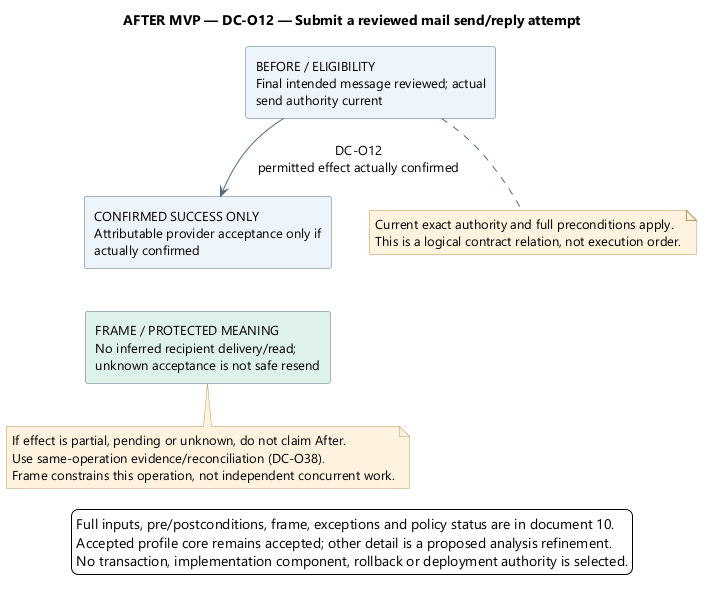

The diagram above was rendered by PlantUML. Its source (embedded in the PNG):
@startuml
' OWNER-MVP-2026-11-04 review: Future after MVP. Provider, advanced Sprint/review, or untrusted execution requirement retained as deferred.
skinparam backgroundColor white
skinparam defaultFontName Segoe UI
skinparam defaultFontSize 13
skinparam shadowing false
skinparam ArrowColor #526B7B
skinparam rectangleBackgroundColor #EDF4FB
skinparam rectangleBorderColor #526B7B
skinparam noteBackgroundColor #FFF3DF
skinparam noteBorderColor #B99557
skinparam nodesep 38
skinparam ranksep 42
top to bottom direction

title AFTER MVP — DC-O12 — Submit a reviewed mail send/reply attempt
rectangle "BEFORE / ELIGIBILITY\nFinal intended message reviewed; actual\nsend authority current" as Before
rectangle "CONFIRMED SUCCESS ONLY\nAttributable provider acceptance only if\nactually confirmed" as After
rectangle "FRAME / PROTECTED MEANING\nNo inferred recipient delivery/read;\nunknown acceptance is not safe resend" as Frame #DFF1EA
Before --> After : DC-O12\npermitted effect actually confirmed
After -[hidden]down-> Frame
note bottom of Before
Current exact authority and full preconditions apply.
This is a logical contract relation, not execution order.
end note
note bottom of Frame
If effect is partial, pending or unknown, do not claim After.
Use same-operation evidence/reconciliation (DC-O38).
Frame constrains this operation, not independent concurrent work.
end note
legend bottom
Full inputs, pre/postconditions, frame, exceptions and policy status are in document 10.
Accepted profile core remains accepted; other detail is a proposed analysis refinement.
No transaction, implementation component, rollback or deployment authority is selected.
endlegend
@enduml